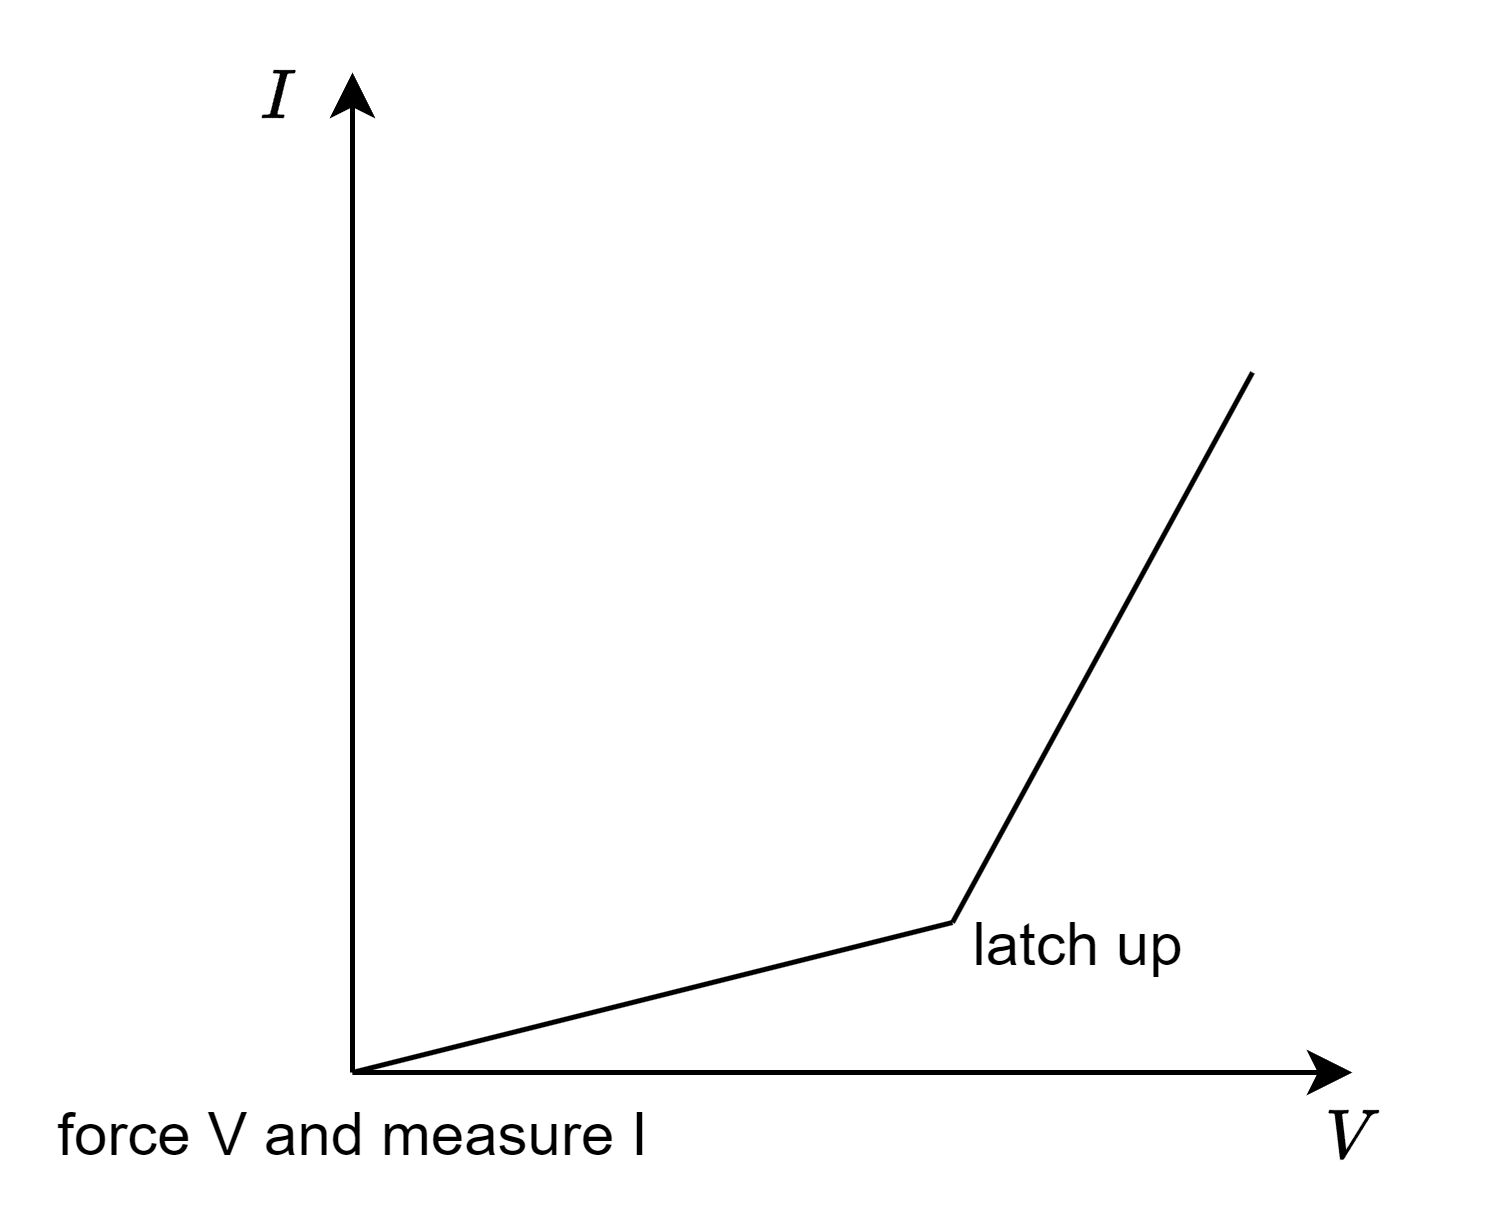

The diagram above was exported from draw.io. Its source (the exported page's mxGraphModel, read from the mxfile embedded in the PNG):
<mxGraphModel dx="524" dy="427" grid="1" gridSize="10" guides="1" tooltips="1" connect="1" arrows="1" fold="1" page="1" pageScale="1" pageWidth="827" pageHeight="1169" math="1" shadow="0">
  <root>
    <mxCell id="0" />
    <mxCell id="1" parent="0" />
    <mxCell id="Hra8u0tETxhZAXhrqMvy-1" value="" style="endArrow=classic;html=1;rounded=0;" edge="1" parent="1">
      <mxGeometry width="50" height="50" relative="1" as="geometry">
        <mxPoint x="360" y="480" as="sourcePoint" />
        <mxPoint x="360" y="280" as="targetPoint" />
      </mxGeometry>
    </mxCell>
    <mxCell id="Hra8u0tETxhZAXhrqMvy-2" value="" style="endArrow=classic;html=1;rounded=0;" edge="1" parent="1">
      <mxGeometry width="50" height="50" relative="1" as="geometry">
        <mxPoint x="360" y="480" as="sourcePoint" />
        <mxPoint x="560" y="480" as="targetPoint" />
      </mxGeometry>
    </mxCell>
    <mxCell id="Hra8u0tETxhZAXhrqMvy-4" value="force V and measure I" style="text;html=1;align=center;verticalAlign=middle;resizable=0;points=[];autosize=1;strokeColor=none;fillColor=none;" vertex="1" parent="1">
      <mxGeometry x="290" y="478" width="140" height="30" as="geometry" />
    </mxCell>
    <mxCell id="Hra8u0tETxhZAXhrqMvy-5" value="$$V$$" style="text;html=1;align=center;verticalAlign=middle;resizable=0;points=[];autosize=1;strokeColor=none;fillColor=none;" vertex="1" parent="1">
      <mxGeometry x="530" y="478" width="60" height="30" as="geometry" />
    </mxCell>
    <mxCell id="Hra8u0tETxhZAXhrqMvy-6" value="$$I$$" style="text;html=1;align=center;verticalAlign=middle;resizable=0;points=[];autosize=1;strokeColor=none;fillColor=none;" vertex="1" parent="1">
      <mxGeometry x="320" y="270" width="50" height="30" as="geometry" />
    </mxCell>
    <mxCell id="Hra8u0tETxhZAXhrqMvy-7" value="" style="endArrow=none;html=1;rounded=0;" edge="1" parent="1">
      <mxGeometry width="50" height="50" relative="1" as="geometry">
        <mxPoint x="360" y="480" as="sourcePoint" />
        <mxPoint x="480" y="450" as="targetPoint" />
      </mxGeometry>
    </mxCell>
    <mxCell id="Hra8u0tETxhZAXhrqMvy-8" value="" style="endArrow=none;html=1;rounded=0;" edge="1" parent="1">
      <mxGeometry width="50" height="50" relative="1" as="geometry">
        <mxPoint x="480" y="450" as="sourcePoint" />
        <mxPoint x="540" y="340" as="targetPoint" />
      </mxGeometry>
    </mxCell>
    <mxCell id="Hra8u0tETxhZAXhrqMvy-9" value="latch up" style="text;html=1;align=center;verticalAlign=middle;resizable=0;points=[];autosize=1;strokeColor=none;fillColor=none;" vertex="1" parent="1">
      <mxGeometry x="470" y="440" width="70" height="30" as="geometry" />
    </mxCell>
  </root>
</mxGraphModel>